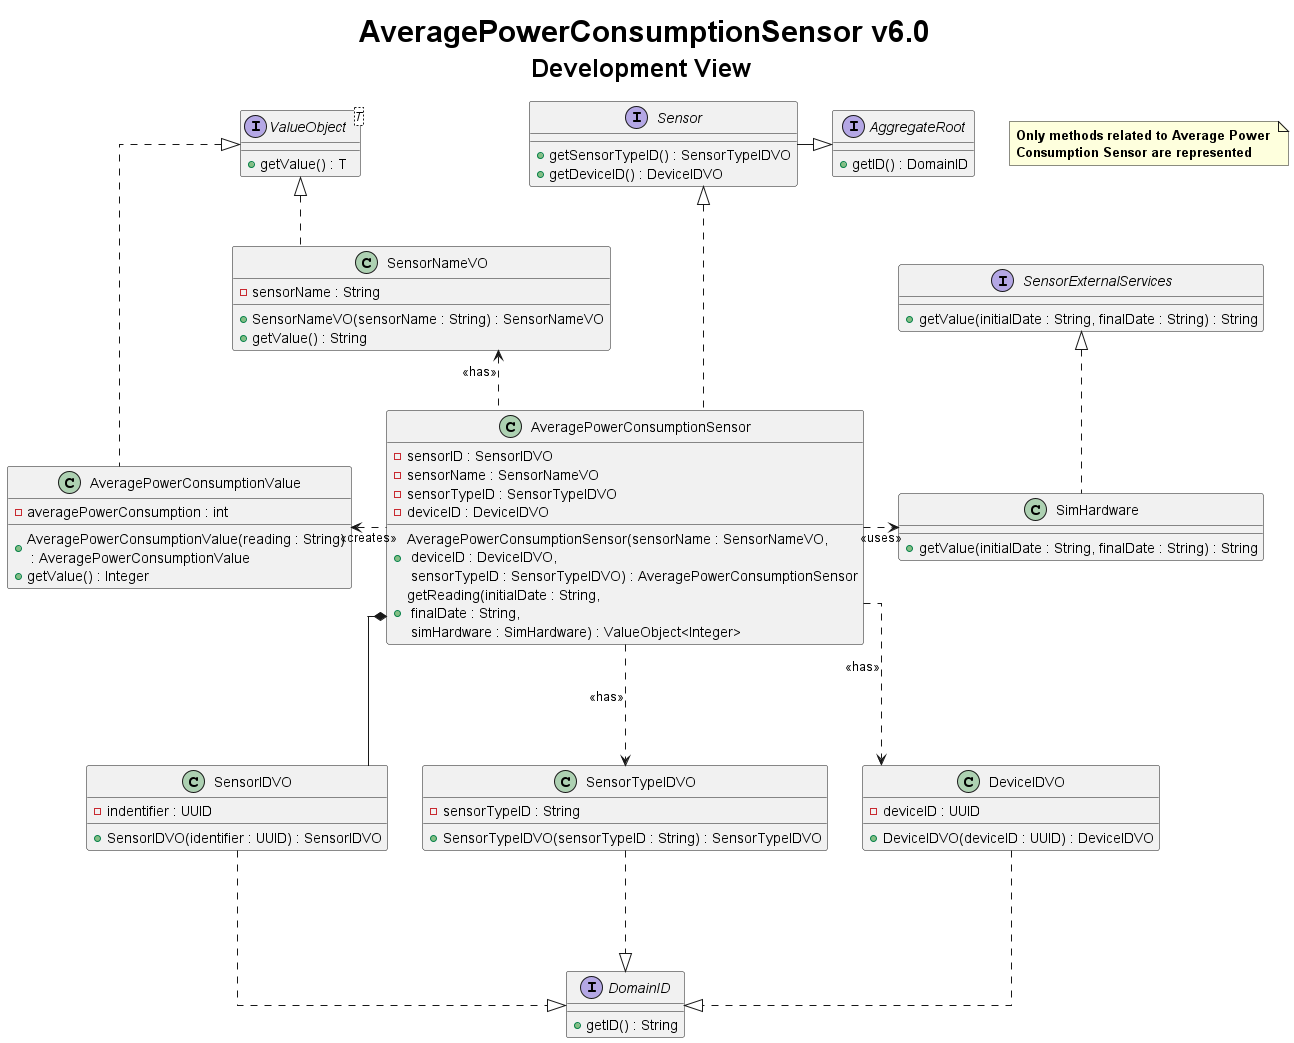

The diagram above was rendered by PlantUML. Its source (embedded in the PNG):
@startuml
title <size: 30> AveragePowerConsumptionSensor v6.0\n<size: 25>Development View

note "<b>Only methods related to Average Power \n<b>Consumption Sensor are represented" as 1

skinparam linetype ortho

interface Sensor {
    + getSensorTypeID() : SensorTypeIDVO
    + getDeviceID() : DeviceIDVO
}

class SensorIDVO {
    - indentifier : UUID
    + SensorIDVO(identifier : UUID) : SensorIDVO
}

class SensorNameVO {
    - sensorName : String
    + SensorNameVO(sensorName : String) : SensorNameVO
    + getValue() : String
}

class SensorTypeIDVO {
    - sensorTypeID : String
    + SensorTypeIDVO(sensorTypeID : String) : SensorTypeIDVO
}

class DeviceIDVO {
    - deviceID : UUID
    + DeviceIDVO(deviceID : UUID) : DeviceIDVO
}

interface DomainID {
    + getID() : String
}

interface ValueObject<T> {
    + getValue() : T
}

class AveragePowerConsumptionSensor {
    - sensorID : SensorIDVO
    - sensorName : SensorNameVO
    - sensorTypeID : SensorTypeIDVO
    - deviceID : DeviceIDVO
    + AveragePowerConsumptionSensor(sensorName : SensorNameVO,\n deviceID : DeviceIDVO,\n sensorTypeID : SensorTypeIDVO) : AveragePowerConsumptionSensor
    + getReading(initialDate : String,\n finalDate : String,\n simHardware : SimHardware) : ValueObject<Integer>
}

class AveragePowerConsumptionValue {
    - averagePowerConsumption : int
    + AveragePowerConsumptionValue(reading : String)\n : AveragePowerConsumptionValue
    + getValue() : Integer
}

class SimHardware {
    + getValue(initialDate : String, finalDate : String) : String
}

interface SensorExternalServices {
+ getValue(initialDate : String, finalDate : String) : String
}

interface AggregateRoot{
    + getID() : DomainID
}

AveragePowerConsumptionSensor *---down SensorIDVO
AveragePowerConsumptionSensor -down..> SensorTypeIDVO : <<has>>
AveragePowerConsumptionSensor -down..> DeviceIDVO : <<has>>
AveragePowerConsumptionSensor -left..> SensorNameVO : <<has>>
SensorIDVO -down..|> DomainID
SensorTypeIDVO -down..|> DomainID
DeviceIDVO -down..|> DomainID
SensorNameVO -left..|> ValueObject
AveragePowerConsumptionValue -up..|> ValueObject
AveragePowerConsumptionSensor -left..> AveragePowerConsumptionValue : <<creates>>
AveragePowerConsumptionSensor -right..> SimHardware : <<uses>>
AveragePowerConsumptionSensor -up..|> Sensor
Sensor -right--|>AggregateRoot
SimHardware -up.|> SensorExternalServices

@enduml